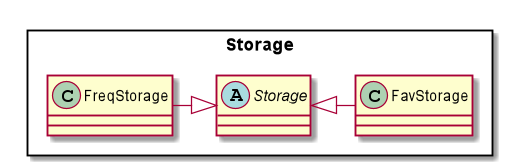

The diagram above was rendered by PlantUML. Its source (embedded in the PNG):
@startuml

Rectangle Storage {
abstract class Storage
Storage <|- FavStorage
Storage <|-left FreqStorage
}

@enduml